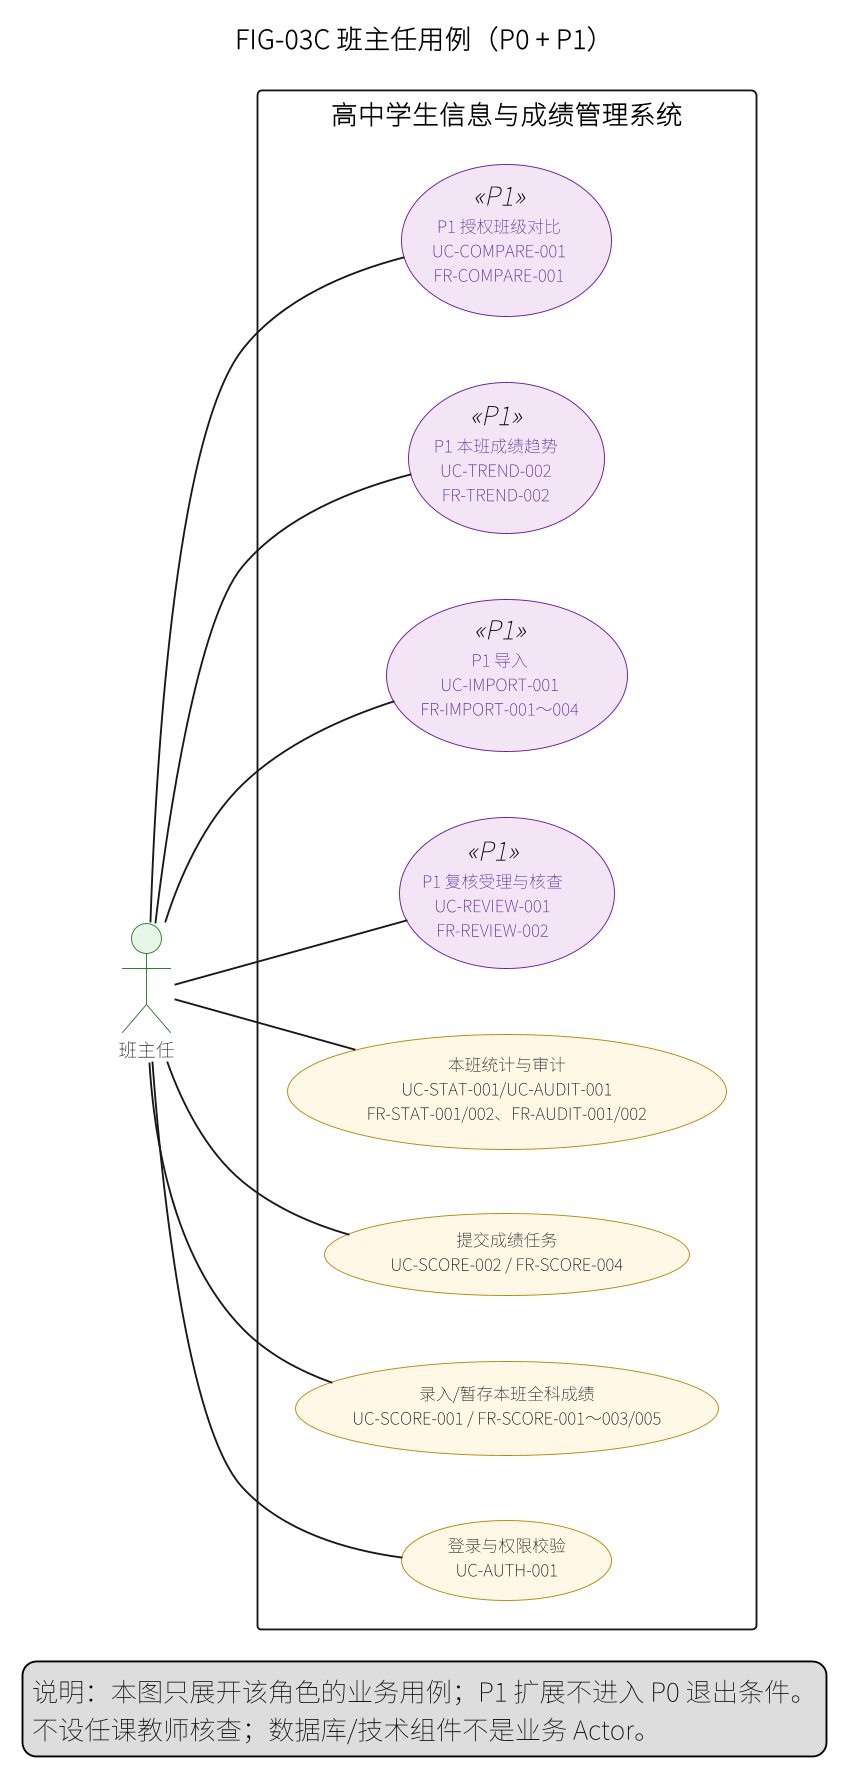

The diagram above was rendered by PlantUML. Its source (embedded in the PNG):
@startuml
scale 0.9
left to right direction
skinparam defaultFontName "Noto Sans CJK SC"
skinparam dpi 200
skinparam shadowing false
skinparam usecase {
  BackgroundColor #FFF8E7
  BorderColor #B8860B
  FontSize 9
}
skinparam actor {
  BackgroundColor #E8F5E9
  BorderColor #2E7D32
  FontSize 10
}
skinparam usecase<<P1>> {
  BackgroundColor #F3E5F5
  BorderColor #6A1B9A
  FontColor #4A148C
}
title FIG-03C 班主任用例（P0 + P1）
actor "班主任" as HT
rectangle "高中学生信息与成绩管理系统" {
  usecase "登录与权限校验\nUC-AUTH-001" as U_LOGIN
  usecase "录入/暂存本班全科成绩\nUC-SCORE-001 / FR-SCORE-001～003/005" as U_SCORE
  usecase "提交成绩任务\nUC-SCORE-002 / FR-SCORE-004" as U_SUBMIT
  usecase "本班统计与审计\nUC-STAT-001/UC-AUDIT-001\nFR-STAT-001/002、FR-AUDIT-001/002" as U_STAT
  usecase "P1 复核受理与核查\nUC-REVIEW-001\nFR-REVIEW-002" as U_REVIEW <<P1>>
  usecase "P1 导入\nUC-IMPORT-001\nFR-IMPORT-001～004" as U_IMPORT <<P1>>
  usecase "P1 本班成绩趋势\nUC-TREND-002\nFR-TREND-002" as U_TREND <<P1>>
  usecase "P1 授权班级对比\nUC-COMPARE-001\nFR-COMPARE-001" as U_COMPARE <<P1>>
}
HT -- U_LOGIN
HT -- U_SCORE
HT -- U_SUBMIT
HT -- U_STAT
HT -- U_REVIEW
HT -- U_IMPORT
HT -- U_TREND
HT -- U_COMPARE
legend bottom
  说明：本图只展开该角色的业务用例；P1 扩展不进入 P0 退出条件。
  不设任课教师核查；数据库/技术组件不是业务 Actor。
endlegend
@enduml